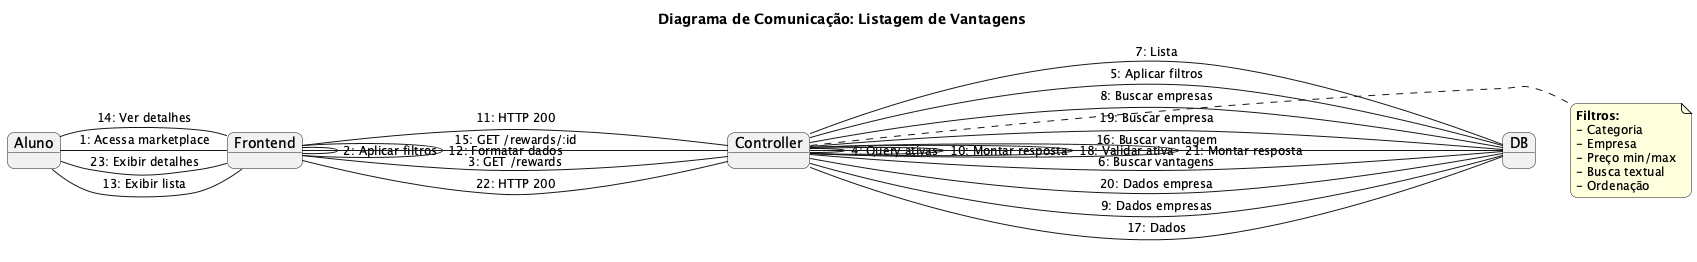

The diagram above was rendered by PlantUML. Its source (embedded in the PNG):
@startuml
title Diagrama de Comunicação: Listagem de Vantagens

skinparam defaultFontSize 14
skinparam objectFontSize 14
skinparam noteFontSize 12
skinparam arrowFontSize 12
skinparam roundcorner 15
skinparam shadowing false

object Aluno
object "Frontend" as Frontend
object "Controller" as Controller
object "DB" as DB

Aluno - Frontend: 1: Acessa marketplace
Frontend - Frontend: 2: Aplicar filtros
Frontend - Controller: 3: GET /rewards
Controller - Controller: 4: Query ativas
Controller - DB: 5: Aplicar filtros
Controller - DB: 6: Buscar vantagens
DB - Controller: 7: Lista
Controller - DB: 8: Buscar empresas
DB - Controller: 9: Dados empresas
Controller - Controller: 10: Montar resposta
Controller - Frontend: 11: HTTP 200
Frontend - Frontend: 12: Formatar dados
Frontend - Aluno: 13: Exibir lista

Aluno - Frontend: 14: Ver detalhes
Frontend - Controller: 15: GET /rewards/:id
Controller - DB: 16: Buscar vantagem
DB - Controller: 17: Dados
Controller - Controller: 18: Validar ativa
Controller - DB: 19: Buscar empresa
DB - Controller: 20: Dados empresa
Controller - Controller: 21: Montar resposta
Controller - Frontend: 22: HTTP 200
Frontend - Aluno: 23: Exibir detalhes

note right of Controller
**Filtros:**
- Categoria
- Empresa
- Preço min/max
- Busca textual
- Ordenação
end note

@enduml